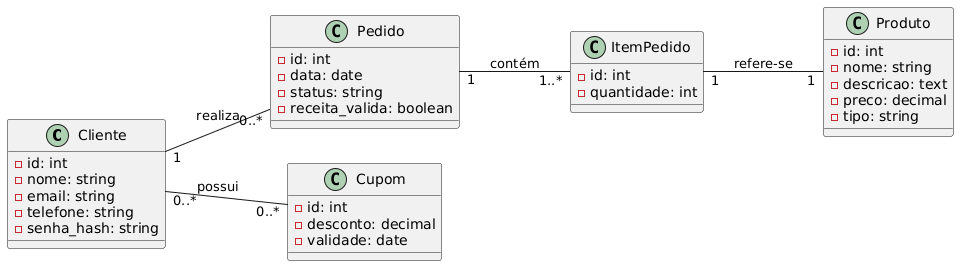

The diagram above was rendered by PlantUML. Its source (embedded in the PNG):
@startuml
left to right direction

class Cliente {
  - id: int
  - nome: string
  - email: string
  - telefone: string
  - senha_hash: string
}

class Pedido {
  - id: int
  - data: date
  - status: string
  - receita_valida: boolean
}

class Produto {
  - id: int
  - nome: string
  - descricao: text
  - preco: decimal
  - tipo: string
}

class ItemPedido {
  - id: int
  - quantidade: int
}

class Cupom {
  - id: int
  - desconto: decimal
  - validade: date
}

Cliente "1" -- "0..*" Pedido : realiza
Pedido "1" -- "1..*" ItemPedido : contém
ItemPedido "1" -- "1" Produto : refere-se
Cliente "0..*" -- "0..*" Cupom : possui
@enduml